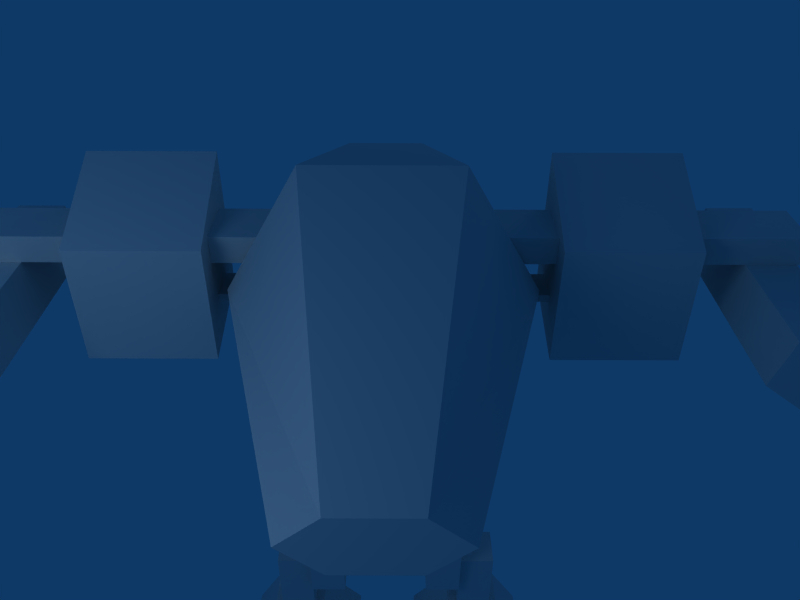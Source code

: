 # Source: torso.blend  (saved by Blender 2.48.1; exported with 4.5.12 LTS)
import bpy
from mathutils import Matrix  # noqa: F401  (used for matrix-valued properties, if any)

bpy.ops.wm.read_factory_settings(use_empty=True)
scene = bpy.context.scene
scene.name = 'Scene'

# ---- collections
col_collection_1 = bpy.data.collections.new('Collection 1'); scene.collection.children.link(col_collection_1)
col_collection_2 = bpy.data.collections.new('Collection 2'); scene.collection.children.link(col_collection_2)
col_collection_3 = bpy.data.collections.new('Collection 3'); scene.collection.children.link(col_collection_3)
col_collection_4 = bpy.data.collections.new('Collection 4'); scene.collection.children.link(col_collection_4)

# ---- materials (node trees are filled in below, after node groups)
mat_torso = bpy.data.materials.new('Torso')
mat_torso.alpha_threshold = 0.0
mat_torso.preview_render_type = 'CUBE'
mat_torso.roughness = 0.5
mat_torso.line_color = (0.0, 0.0, 0.0, 1.0)
mat_leg = bpy.data.materials.new('Leg')
mat_leg.alpha_threshold = 0.0
mat_leg.roughness = 0.5
mat_leg.line_color = (0.0, 0.0, 0.0, 1.0)
mat_arm = bpy.data.materials.new('Arm')
mat_arm.alpha_threshold = 0.0
mat_arm.roughness = 0.5
mat_arm.line_color = (0.0, 0.0, 0.0, 1.0)
mat_hips = bpy.data.materials.new('Hips')
mat_hips.alpha_threshold = 0.0
mat_hips.roughness = 0.5
mat_hips.line_color = (0.0, 0.0, 0.0, 1.0)

# ---- material node trees

# ---- world
world_world = bpy.data.worlds.new('World'); scene.world = world_world
world_world.color = (0.05656, 0.2208, 0.4)
world_world.use_sun_shadow = False
world_world.sun_shadow_jitter_overblur = 0.0
world_world.cycles.sampling_method = 'MANUAL'
world_world.cycles.sample_map_resolution = 256

# ---- cameras
cam_camera_001 = bpy.data.cameras.new('Camera.001')
cam_camera_001.passepartout_alpha = 0.2
cam_camera_001.clip_end = 100.0
cam_camera_001.lens = 35.0
cam_camera_001.show_passepartout = False
cam_camera_001.show_safe_areas = True
cam_camera_001.dof.focus_distance = 0.0
cam_camera_001.dof.aperture_fstop = 128.0

# ---- lights
light_lamp_001 = bpy.data.lights.new('Lamp.001', 'POINT')
light_lamp_001.transmission_factor = 0.0
light_lamp_001.energy = 100.0
light_lamp_001.shadow_buffer_clip_start = 0.5
light_lamp_001.shadow_soft_size = 1.0
light_lamp_001.shadow_maximum_resolution = 0.006
light_lamp_001.use_absolute_resolution = True
light_lamp_001.cycles.use_multiple_importance_sampling = False
light_lamp = bpy.data.lights.new('Lamp', 'POINT')
light_lamp.transmission_factor = 0.0
light_lamp.energy = 100.0
light_lamp.shadow_buffer_clip_start = 0.5
light_lamp.shadow_soft_size = 1.0
light_lamp.shadow_maximum_resolution = 0.006
light_lamp.use_absolute_resolution = True
light_lamp.cycles.use_multiple_importance_sampling = False

# ---- meshes
me_torsomaterial = bpy.data.meshes.new('TorsoMaterial')
me_torsomaterial.from_pydata([(0.2225, 1.0, 0.1874), (0.445, 1.0, 3.253e-05), (0.2225, 1.0, -0.1874), (-0.2225, 1.0, -0.1874), (-0.445, 1.0, -3.246e-05), (-0.2225, 1.0, 0.1874), (0.4999, -1.0, 0.8661), (1.0, -1.0, 7.352e-05), (0.5001, -1.0, -0.866), (-0.4999, -1.0, -0.8661), (-1.0, -1.0, -7.405e-05), (-0.5001, -1.0, 0.866), (-6.972e-09, 1.0, -4.036e-08), (-1.866e-09, -2.276, 8.781e-08), (-0.2694, -2.276, 0.4666), (-0.5388, -2.276, -3.984e-05), (-0.2693, -2.276, -0.4666), (0.2694, -2.276, -0.4666), (0.5388, -2.276, 3.965e-05), (0.2693, -2.276, 0.4666)], [], [(12, 0, 1), (12, 1, 2), (12, 2, 3), (12, 3, 4), (12, 4, 5), (5, 0, 12), (2, 8, 9, 3), (6, 0, 5, 11), (6, 11, 14, 19), (11, 10, 15, 14), (10, 9, 16, 15), (9, 8, 17, 16), (8, 7, 18, 17), (7, 6, 19, 18), (13, 18, 19), (13, 17, 18), (13, 16, 17), (13, 15, 16), (13, 14, 15), (13, 19, 14), (4, 10, 5), (10, 11, 5), (0, 6, 7), (0, 7, 1), (3, 9, 10), (3, 10, 4), (1, 7, 2), (7, 8, 2)])
_uv = me_torsomaterial.uv_layers.new(name='UVTex')
_uv.uv.foreach_set('vector', [0.6113, 0.04685, 0.6669, 0.0, 0.7225, 0.04685, 0.6113, 0.04685, 0.7225, 0.04685, 0.6669, 0.09371, 0.6113, 0.04685, 0.6669, 0.09371, 0.5556, 0.09371, 0.6113, 0.04685, 0.5556, 0.09371, 0.5, 0.04686, 0.6113, 0.04685, 0.5, 0.04686, 0.5556, 1.49e-08, 0.5556, 1.49e-08, 0.6669, 0.0, 0.6113, 0.04685, 0.2886, 0.04465, 0.3367, 0.4109, 0.1633, 0.4109, 0.2114, 0.04465, 0.3367, 0.4109, 0.2886, 0.7771, 0.2114, 0.7771, 0.1633, 0.4109, 0.8367, 0.6739, 0.6633, 0.6739, 0.7033, 0.4421, 0.7967, 0.4421, 0.6633, 0.6739, 0.5, 0.6159, 0.6153, 0.4109, 0.7033, 0.4421, 0.5, 0.2058, 0.6633, 0.1478, 0.7033, 0.3796, 0.6153, 0.4109, 0.6633, 0.1478, 0.8367, 0.1478, 0.7967, 0.3796, 0.7033, 0.3796, 0.8367, 0.1478, 1.0, 0.2058, 0.8847, 0.4109, 0.7967, 0.3796, 1.0, 0.6159, 0.8367, 0.6739, 0.7967, 0.4421, 0.8847, 0.4109, 0.6166, 0.8086, 0.7513, 0.8086, 0.684, 0.9253, 0.6166, 0.8086, 0.684, 0.692, 0.7513, 0.8086, 0.6166, 0.8086, 0.5493, 0.692, 0.684, 0.692, 0.6166, 0.8086, 0.482, 0.8086, 0.5493, 0.692, 0.6166, 0.8086, 0.5493, 0.9253, 0.482, 0.8086, 0.6166, 0.8086, 0.684, 0.9253, 0.5493, 0.9253, 0.1627, 0.03153, 0.0, 0.3525, 0.1233, 2.98e-08, 0.0, 0.4692, 0.1633, 0.4109, 0.2114, 0.7771, 0.2886, 0.7771, 0.3367, 0.4109, 0.5, 0.4692, 0.3767, 0.0, 0.5, 0.3526, 0.3373, 0.03153, 0.2114, 0.04465, 0.1633, 0.4109, 0.0, 0.3525, 0.2114, 0.04465, 0.0, 0.3525, 0.1627, 0.03153, 0.3373, 0.03153, 0.5, 0.3526, 0.2886, 0.04465, 0.5, 0.3526, 0.3367, 0.4109, 0.2886, 0.04465])
me_torsomaterial.materials.append(mat_torso)
me_torsomaterial.use_remesh_preserve_volume = False
me_torsomaterial.use_remesh_preserve_attributes = False
me_torsomaterial.use_mirror_vertex_groups = False
me_torsomaterial.update()
me_cube_001 = bpy.data.meshes.new('Cube.001')
me_cube_001.from_pydata([(0.2277, 0.2097, -1.196), (0.2277, -0.2097, -1.196), (-0.04939, -0.2097, -1.196), (-0.04939, 0.2097, -1.196), (0.2277, 0.3055, 0.2277), (0.2277, -0.3055, 0.2277), (-0.04939, -0.3055, 0.2277), (-0.04939, 0.3055, 0.2277), (-0.05084, 0.1493, -0.8957), (-0.05084, 0.1493, -1.825), (-0.3273, 0.1493, -1.825), (-0.3273, 0.1493, -0.8957), (-0.05084, -0.1528, -0.8957), (-0.05084, -0.1528, -1.825), (-0.3273, -0.1528, -1.825), (-0.3273, -0.1528, -0.8957), (0.0214, 0.2066, -1.561), (0.3052, 0.4903, -2.292), (-0.6853, 0.4903, -2.292), (-0.4016, 0.2066, -1.561), (0.0214, -0.2164, -1.561), (0.3052, -0.5002, -2.292), (-0.6853, -0.5002, -2.292), (-0.4016, -0.2164, -1.561), (-0.508, -0.3229, -2.991), (0.1278, -0.3229, -2.991), (-0.508, 0.313, -3.618), (0.1278, 0.313, -3.618), (-0.07955, -0.08037, -3.836), (0.2021, -0.223, -3.682), (0.00612, -0.5424, -3.338), (-0.3861, -0.5425, -3.338), (-0.5823, -0.2232, -3.682), (-0.3009, -0.08047, -3.836), (-0.07955, 0.1405, -3.631), (0.2021, -0.002101, -3.477), (0.00612, -0.3215, -3.133), (-0.3861, -0.3216, -3.133), (-0.5823, -0.002301, -3.477), (-0.3009, 0.1404, -3.631), (-0.1901, -0.3114, -3.587), (-0.1901, -0.09055, -3.382), (-0.6918, 0.1842, -4.011), (-0.7622, 0.1485, -3.973), (-0.6918, 0.129, -4.063), (-0.7622, 0.09327, -4.024), (0.4038, 0.1774, -3.978), (0.3286, 0.2154, -4.019), (0.4038, 0.1184, -4.032), (0.3286, 0.1565, -4.073), (-0.2314, -0.8247, -2.937), (-0.1482, -0.8247, -2.937), (-0.2314, -0.8716, -2.981), (-0.1482, -0.8716, -2.981), (-0.2916, -0.0825, -3.16), (-0.2886, -0.2313, -3.309), (-0.07784, -0.2283, -3.307), (-0.08091, -0.07954, -3.158), (-0.2927, 0.06672, -3.308), (-0.2897, -0.08206, -3.458), (-0.07896, -0.0791, -3.456), (-0.08203, 0.06969, -3.307)], [], [(0, 1, 2, 3), (4, 7, 6, 5), (0, 4, 5, 1), (1, 5, 6, 2), (2, 6, 7, 3), (4, 0, 3, 7), (10, 11, 8, 9), (12, 15, 14, 13), (8, 12, 13, 9), (9, 13, 14, 10), (10, 14, 15, 11), (11, 15, 12, 8), (18, 19, 16, 17), (20, 23, 22, 21), (16, 20, 21, 17), (18, 22, 23, 19), (19, 23, 20, 16), (22, 18, 26, 24), (17, 21, 25, 27), (21, 22, 24, 25), (18, 17, 27, 26), (27, 25, 24, 26), (40, 28, 29), (41, 35, 34), (40, 29, 30), (41, 36, 35), (40, 30, 31), (41, 37, 36), (40, 31, 32), (41, 38, 37), (40, 32, 33), (41, 39, 38), (40, 33, 28), (41, 34, 39), (29, 35, 36, 30), (31, 37, 38, 32), (33, 39, 34, 28), (39, 33, 44, 42), (32, 38, 43, 45), (38, 39, 42, 43), (33, 32, 45, 44), (45, 43, 42, 44), (28, 34, 47, 49), (35, 29, 48, 46), (34, 35, 46, 47), (29, 28, 49, 48), (49, 47, 46, 48), (37, 31, 52, 50), (30, 36, 51, 53), (36, 37, 50, 51), (31, 30, 53, 52), (53, 51, 50, 52), (56, 57, 54, 55), (58, 61, 60, 59), (54, 58, 59, 55), (55, 59, 60, 56), (56, 60, 61, 57), (57, 61, 58, 54)])
_uv = me_cube_001.uv_layers.new(name='UVTex')
_uv.uv.foreach_set('vector', [0.8338, 0.2815, 0.9167, 0.2815, 0.9167, 0.3363, 0.8338, 0.3363, 0.8149, 0.6725, 0.8149, 0.6177, 0.9357, 0.6177, 0.9357, 0.6725, 0.8338, 0.2815, 0.8149, 0.0, 0.9357, 2.213e-07, 0.9167, 0.2815, 1.0, 0.3311, 1.0, 0.6623, 0.9357, 0.6623, 0.9357, 0.3311, 0.9167, 0.3363, 0.9357, 0.6177, 0.8149, 0.6177, 0.8338, 0.3363, 0.9357, 0.3311, 0.9357, 8.3e-08, 1.0, 0.0, 1.0, 0.3311, 0.1775, 0.6648, 0.1775, 0.8806, 0.1133, 0.8806, 0.1133, 0.6648, 0.3118, 0.8806, 0.2476, 0.8806, 0.2476, 0.6648, 0.3118, 0.6648, 0.1133, 0.8806, 0.04318, 0.8806, 0.04318, 0.6648, 0.1133, 0.6648, 0.7826, 0.7786, 0.7125, 0.7786, 0.7125, 0.7144, 0.7826, 0.7144, 0.1775, 0.6648, 0.2476, 0.6648, 0.2476, 0.8806, 0.1775, 0.8806, 0.7125, 0.7786, 0.6423, 0.7786, 0.6423, 0.7144, 0.7125, 0.7144, 0.3118, 0.3324, 0.1181, 0.3324, 0.08471, 0.2401, 0.2336, 0.1162, 0.0, 0.4743, 0.08471, 0.4247, 0.2336, 0.5486, 0.03523, 0.6648, 0.08471, 0.2401, 1.107e-07, 0.1904, 0.03523, 0.0, 0.2336, 0.1162, 0.3118, 0.3324, 0.2336, 0.5486, 0.08471, 0.4247, 0.1181, 0.3324, 0.5442, 0.8126, 0.5442, 0.7144, 0.6423, 0.7144, 0.6423, 0.8126, 0.3555, 0.505, 0.3118, 0.3386, 0.5442, 0.3077, 0.4688, 0.4434, 0.3118, 0.1665, 0.3555, 0.0, 0.4688, 0.06164, 0.5442, 0.1973, 0.4715, 0.6322, 0.3555, 0.505, 0.4688, 0.4434, 0.5433, 0.525, 0.3118, 0.3386, 0.3118, 0.1665, 0.5442, 0.1973, 0.5442, 0.3077, 0.4818, 0.7532, 0.3118, 0.7532, 0.3118, 0.6322, 0.4818, 0.6322, 0.6773, 0.51, 0.7031, 0.4312, 0.7684, 0.4799, 0.6753, 0.1951, 0.7627, 0.2224, 0.7011, 0.27, 0.6773, 0.51, 0.7684, 0.4799, 0.7228, 0.5888, 0.6753, 0.1951, 0.7174, 0.1191, 0.7627, 0.2224, 0.6773, 0.51, 0.7228, 0.5888, 0.6318, 0.5888, 0.6753, 0.1951, 0.6305, 0.1206, 0.7174, 0.1191, 0.6773, 0.51, 0.6318, 0.5888, 0.5863, 0.4798, 0.6753, 0.1951, 0.5888, 0.2254, 0.6305, 0.1206, 0.6773, 0.51, 0.5863, 0.4798, 0.6517, 0.4312, 0.6753, 0.1951, 0.652, 0.2708, 0.5888, 0.2254, 0.6773, 0.51, 0.6517, 0.4312, 0.7031, 0.4312, 0.6753, 0.1951, 0.7011, 0.27, 0.652, 0.2708, 0.7179, 0.9376, 0.7179, 0.8806, 0.8142, 0.8806, 0.8142, 0.9376, 0.1561, 0.9376, 0.1561, 0.8806, 0.2525, 0.8806, 0.2525, 0.9376, 0.458, 0.9376, 0.458, 0.8806, 0.5, 0.8806, 0.5, 0.9376, 0.458, 0.8806, 0.458, 0.9376, 0.3637, 0.9378, 0.3637, 0.9235, 0.2525, 0.9376, 0.2525, 0.8806, 0.3471, 0.9235, 0.3471, 0.9378, 0.5888, 0.2254, 0.652, 0.2708, 0.56, 0.3499, 0.5442, 0.3386, 0.6517, 0.4312, 0.5863, 0.4798, 0.5447, 0.3716, 0.561, 0.3594, 0.3471, 0.9378, 0.3471, 0.9235, 0.3637, 0.9235, 0.3637, 0.9378, 0.5, 0.9376, 0.5, 0.8806, 0.6, 0.9201, 0.6, 0.9354, 0.7179, 0.8806, 0.7179, 0.9376, 0.6177, 0.9354, 0.6177, 0.9201, 0.7011, 0.27, 0.7627, 0.2224, 0.8149, 0.3372, 0.7984, 0.3499, 0.7684, 0.4799, 0.7031, 0.4312, 0.7979, 0.3534, 0.8153, 0.3664, 0.6, 0.9354, 0.6, 0.9201, 0.6177, 0.9201, 0.6177, 0.9354, 0.1561, 0.8806, 0.1561, 0.9376, 0.0597, 0.9379, 0.0597, 0.9252, 0.8142, 0.9376, 0.8142, 0.8806, 0.9107, 0.9252, 0.9107, 0.9379, 0.7174, 0.1191, 0.6305, 0.1206, 0.6627, 0.000316, 0.6811, 0.0, 0.6318, 0.5888, 0.7228, 0.5888, 0.687, 0.7015, 0.6676, 0.7015, 0.04318, 0.9379, 0.04318, 0.9252, 0.0597, 0.9252, 0.0597, 0.9379, 0.5063, 0.6322, 0.5442, 0.6322, 0.5442, 0.6701, 0.5063, 0.6701, 0.5442, 0.7079, 0.5442, 0.7458, 0.5063, 0.7458, 0.5063, 0.7079, 0.5442, 0.6701, 0.5442, 0.7079, 0.5063, 0.7079, 0.5063, 0.6701, 3.459e-08, 0.75, 6.917e-09, 0.7074, 0.04262, 0.7074, 0.04262, 0.75, 0.5063, 0.7837, 0.5063, 0.7458, 0.5442, 0.7458, 0.5442, 0.7837, 0.04262, 0.7074, 2.767e-08, 0.7074, 0.0, 0.6648, 0.04262, 0.6648])
me_cube_001.materials.append(mat_leg)
me_cube_001.use_remesh_preserve_volume = False
me_cube_001.use_remesh_preserve_attributes = False
me_cube_001.use_mirror_vertex_groups = False
me_cube_001.update()
me_cube_003 = bpy.data.meshes.new('Cube.003')
me_cube_003.from_pydata([(0.2277, 0.2097, -1.196), (0.2277, -0.2097, -1.196), (-0.04939, -0.2097, -1.196), (-0.04939, 0.2097, -1.196), (0.2277, 0.3055, 0.2277), (0.2277, -0.3055, 0.2277), (-0.04939, -0.3055, 0.2277), (-0.04939, 0.3055, 0.2277), (-0.05084, 0.1493, -0.8957), (-0.05084, 0.1493, -1.825), (-0.3273, 0.1493, -1.825), (-0.3273, 0.1493, -0.8957), (-0.05084, -0.1528, -0.8957), (-0.05084, -0.1528, -1.825), (-0.3273, -0.1528, -1.825), (-0.3273, -0.1528, -0.8957), (0.0214, 0.2066, -1.561), (0.3052, 0.4903, -2.292), (-0.6853, 0.4903, -2.292), (-0.4016, 0.2066, -1.561), (0.0214, -0.2164, -1.561), (0.3052, -0.5002, -2.292), (-0.6853, -0.5002, -2.292), (-0.4016, -0.2164, -1.561), (-0.508, -0.3229, -2.991), (0.1278, -0.3229, -2.991), (-0.508, 0.313, -3.618), (0.1278, 0.313, -3.618), (-0.07955, -0.08037, -3.836), (0.2021, -0.223, -3.682), (0.00612, -0.5424, -3.338), (-0.3861, -0.5425, -3.338), (-0.5823, -0.2232, -3.682), (-0.3009, -0.08047, -3.836), (-0.07955, 0.1405, -3.631), (0.2021, -0.002101, -3.477), (0.00612, -0.3215, -3.133), (-0.3861, -0.3216, -3.133), (-0.5823, -0.002301, -3.477), (-0.3009, 0.1404, -3.631), (-0.1901, -0.3114, -3.587), (-0.1901, -0.09055, -3.382), (-0.6918, 0.1842, -4.011), (-0.7622, 0.1485, -3.973), (-0.6918, 0.129, -4.063), (-0.7622, 0.09327, -4.024), (0.4038, 0.1774, -3.978), (0.3286, 0.2154, -4.019), (0.4038, 0.1184, -4.032), (0.3286, 0.1565, -4.073), (-0.2314, -0.8247, -2.937), (-0.1482, -0.8247, -2.937), (-0.2314, -0.8716, -2.981), (-0.1482, -0.8716, -2.981), (-0.2916, -0.0825, -3.16), (-0.2886, -0.2313, -3.309), (-0.07784, -0.2283, -3.307), (-0.08091, -0.07954, -3.158), (-0.2927, 0.06672, -3.308), (-0.2897, -0.08206, -3.458), (-0.07896, -0.0791, -3.456), (-0.08203, 0.06969, -3.307)], [], [(0, 1, 2, 3), (4, 7, 6, 5), (0, 4, 5, 1), (1, 5, 6, 2), (2, 6, 7, 3), (4, 0, 3, 7), (10, 11, 8, 9), (12, 15, 14, 13), (8, 12, 13, 9), (9, 13, 14, 10), (10, 14, 15, 11), (11, 15, 12, 8), (18, 19, 16, 17), (20, 23, 22, 21), (16, 20, 21, 17), (18, 22, 23, 19), (19, 23, 20, 16), (22, 18, 26, 24), (17, 21, 25, 27), (21, 22, 24, 25), (18, 17, 27, 26), (27, 25, 24, 26), (40, 28, 29), (41, 35, 34), (40, 29, 30), (41, 36, 35), (40, 30, 31), (41, 37, 36), (40, 31, 32), (41, 38, 37), (40, 32, 33), (41, 39, 38), (40, 33, 28), (41, 34, 39), (29, 35, 36, 30), (31, 37, 38, 32), (33, 39, 34, 28), (39, 33, 44, 42), (32, 38, 43, 45), (38, 39, 42, 43), (33, 32, 45, 44), (45, 43, 42, 44), (28, 34, 47, 49), (35, 29, 48, 46), (34, 35, 46, 47), (29, 28, 49, 48), (49, 47, 46, 48), (37, 31, 52, 50), (30, 36, 51, 53), (36, 37, 50, 51), (31, 30, 53, 52), (53, 51, 50, 52), (56, 57, 54, 55), (58, 61, 60, 59), (54, 58, 59, 55), (55, 59, 60, 56), (56, 60, 61, 57), (57, 61, 58, 54)])
_uv = me_cube_003.uv_layers.new(name='UVTex')
_uv.uv.foreach_set('vector', [0.8338, 0.2815, 0.9167, 0.2815, 0.9167, 0.3363, 0.8338, 0.3363, 0.8149, 0.6725, 0.8149, 0.6177, 0.9357, 0.6177, 0.9357, 0.6725, 0.8338, 0.2815, 0.8149, 0.0, 0.9357, 2.213e-07, 0.9167, 0.2815, 1.0, 0.3311, 1.0, 0.6623, 0.9357, 0.6623, 0.9357, 0.3311, 0.9167, 0.3363, 0.9357, 0.6177, 0.8149, 0.6177, 0.8338, 0.3363, 0.9357, 0.3311, 0.9357, 8.3e-08, 1.0, 0.0, 1.0, 0.3311, 0.1775, 0.6648, 0.1775, 0.8806, 0.1133, 0.8806, 0.1133, 0.6648, 0.3118, 0.8806, 0.2476, 0.8806, 0.2476, 0.6648, 0.3118, 0.6648, 0.1133, 0.8806, 0.04318, 0.8806, 0.04318, 0.6648, 0.1133, 0.6648, 0.7826, 0.7786, 0.7125, 0.7786, 0.7125, 0.7144, 0.7826, 0.7144, 0.1775, 0.6648, 0.2476, 0.6648, 0.2476, 0.8806, 0.1775, 0.8806, 0.7125, 0.7786, 0.6423, 0.7786, 0.6423, 0.7144, 0.7125, 0.7144, 0.3118, 0.3324, 0.1181, 0.3324, 0.08471, 0.2401, 0.2336, 0.1162, 0.0, 0.4743, 0.08471, 0.4247, 0.2336, 0.5486, 0.03523, 0.6648, 0.08471, 0.2401, 1.107e-07, 0.1904, 0.03523, 0.0, 0.2336, 0.1162, 0.3118, 0.3324, 0.2336, 0.5486, 0.08471, 0.4247, 0.1181, 0.3324, 0.5442, 0.8126, 0.5442, 0.7144, 0.6423, 0.7144, 0.6423, 0.8126, 0.3555, 0.505, 0.3118, 0.3386, 0.5442, 0.3077, 0.4688, 0.4434, 0.3118, 0.1665, 0.3555, 0.0, 0.4688, 0.06164, 0.5442, 0.1973, 0.4715, 0.6322, 0.3555, 0.505, 0.4688, 0.4434, 0.5433, 0.525, 0.3118, 0.3386, 0.3118, 0.1665, 0.5442, 0.1973, 0.5442, 0.3077, 0.4818, 0.7532, 0.3118, 0.7532, 0.3118, 0.6322, 0.4818, 0.6322, 0.6773, 0.51, 0.7031, 0.4312, 0.7684, 0.4799, 0.6753, 0.1951, 0.7627, 0.2224, 0.7011, 0.27, 0.6773, 0.51, 0.7684, 0.4799, 0.7228, 0.5888, 0.6753, 0.1951, 0.7174, 0.1191, 0.7627, 0.2224, 0.6773, 0.51, 0.7228, 0.5888, 0.6318, 0.5888, 0.6753, 0.1951, 0.6305, 0.1206, 0.7174, 0.1191, 0.6773, 0.51, 0.6318, 0.5888, 0.5863, 0.4798, 0.6753, 0.1951, 0.5888, 0.2254, 0.6305, 0.1206, 0.6773, 0.51, 0.5863, 0.4798, 0.6517, 0.4312, 0.6753, 0.1951, 0.652, 0.2708, 0.5888, 0.2254, 0.6773, 0.51, 0.6517, 0.4312, 0.7031, 0.4312, 0.6753, 0.1951, 0.7011, 0.27, 0.652, 0.2708, 0.7179, 0.9376, 0.7179, 0.8806, 0.8142, 0.8806, 0.8142, 0.9376, 0.1561, 0.9376, 0.1561, 0.8806, 0.2525, 0.8806, 0.2525, 0.9376, 0.458, 0.9376, 0.458, 0.8806, 0.5, 0.8806, 0.5, 0.9376, 0.458, 0.8806, 0.458, 0.9376, 0.3637, 0.9378, 0.3637, 0.9235, 0.2525, 0.9376, 0.2525, 0.8806, 0.3471, 0.9235, 0.3471, 0.9378, 0.5888, 0.2254, 0.652, 0.2708, 0.56, 0.3499, 0.5442, 0.3386, 0.6517, 0.4312, 0.5863, 0.4798, 0.5447, 0.3716, 0.561, 0.3594, 0.3471, 0.9378, 0.3471, 0.9235, 0.3637, 0.9235, 0.3637, 0.9378, 0.5, 0.9376, 0.5, 0.8806, 0.6, 0.9201, 0.6, 0.9354, 0.7179, 0.8806, 0.7179, 0.9376, 0.6177, 0.9354, 0.6177, 0.9201, 0.7011, 0.27, 0.7627, 0.2224, 0.8149, 0.3372, 0.7984, 0.3499, 0.7684, 0.4799, 0.7031, 0.4312, 0.7979, 0.3534, 0.8153, 0.3664, 0.6, 0.9354, 0.6, 0.9201, 0.6177, 0.9201, 0.6177, 0.9354, 0.1561, 0.8806, 0.1561, 0.9376, 0.0597, 0.9379, 0.0597, 0.9252, 0.8142, 0.9376, 0.8142, 0.8806, 0.9107, 0.9252, 0.9107, 0.9379, 0.7174, 0.1191, 0.6305, 0.1206, 0.6627, 0.000316, 0.6811, 0.0, 0.6318, 0.5888, 0.7228, 0.5888, 0.687, 0.7015, 0.6676, 0.7015, 0.04318, 0.9379, 0.04318, 0.9252, 0.0597, 0.9252, 0.0597, 0.9379, 0.5063, 0.6322, 0.5442, 0.6322, 0.5442, 0.6701, 0.5063, 0.6701, 0.5442, 0.7079, 0.5442, 0.7458, 0.5063, 0.7458, 0.5063, 0.7079, 0.5442, 0.6701, 0.5442, 0.7079, 0.5063, 0.7079, 0.5063, 0.6701, 3.459e-08, 0.75, 6.917e-09, 0.7074, 0.04262, 0.7074, 0.04262, 0.75, 0.5063, 0.7837, 0.5063, 0.7458, 0.5442, 0.7458, 0.5442, 0.7837, 0.04262, 0.7074, 2.767e-08, 0.7074, 0.0, 0.6648, 0.04262, 0.6648])
me_cube_003.materials.append(mat_leg)
me_cube_003.use_remesh_preserve_volume = False
me_cube_003.use_remesh_preserve_attributes = False
me_cube_003.use_mirror_vertex_groups = False
me_cube_003.update()
me_cube_006 = bpy.data.meshes.new('Cube.006')
me_cube_006.from_pydata([(0.4278, 0.3572, -0.4677), (0.4278, -0.3572, -0.2997), (-0.4278, -0.3572, -0.2997), (-0.4278, 0.3572, -0.4677), (0.4278, 0.3572, 0.3572), (0.4278, -0.3572, 0.6935), (-0.4278, -0.3572, 0.6935), (-0.4278, 0.3572, 0.3572), (0.9159, 0.1752, 0.164), (0.9159, -0.2082, 0.164), (-1.143, -0.2082, 0.164), (-1.143, 0.1752, 0.164), (0.9159, 0.1752, 0.352), (0.9159, -0.2082, 0.352), (-1.143, -0.2082, 0.352), (-1.143, 0.1752, 0.352), (0.7778, 0.1147, -0.1658), (0.7778, -0.1476, -0.1658), (0.4214, -0.1476, -0.1658), (0.4214, 0.1147, -0.1658), (0.7778, 0.1147, -0.1148), (0.7778, -0.1476, -0.1148), (0.4214, -0.1476, -0.1148), (0.4214, 0.1147, -0.1148), (-0.7799, 0.9875, 0.1637), (-0.6778, 0.9875, -0.1501), (-0.9447, 0.9875, -0.3442), (-1.212, 0.9875, -0.1504), (-1.11, 0.9875, 0.1635), (-0.7799, -0.6067, 0.1637), (-0.6778, -0.6067, -0.1501), (-0.9447, -0.6067, -0.3442), (-1.212, -0.6067, -0.1504), (-1.11, -0.6067, 0.1635), (-0.9448, 0.9875, -0.06351), (-0.9448, -0.6067, -0.06351), (0.4278, -0.3572, -0.2997), (-0.4278, -0.3572, -0.2997)], [], [(0, 1, 2, 3), (4, 7, 6, 5), (0, 4, 5, 1), (1, 5, 6, 2), (2, 6, 7, 3), (4, 0, 3, 7), (10, 11, 8, 9), (12, 15, 14, 13), (8, 12, 13, 9), (9, 13, 14, 10), (10, 14, 15, 11), (11, 15, 12, 8), (18, 19, 16, 17), (20, 23, 22, 21), (16, 20, 21, 17), (17, 21, 22, 18), (18, 22, 23, 19), (19, 23, 20, 16), (34, 24, 25), (35, 30, 29), (34, 25, 26), (35, 31, 30), (34, 26, 27), (35, 32, 31), (34, 27, 28), (35, 33, 32), (34, 28, 24), (35, 29, 33), (24, 29, 30, 25), (25, 30, 31, 26), (26, 31, 32, 27), (27, 32, 33, 28), (28, 33, 29, 24), (1, 2, 37, 36)])
_uv = me_cube_006.uv_layers.new(name='UVTex')
_uv.uv.foreach_set('vector', [0.5853, 0.1753, 0.5853, 0.0, 0.7896, 1.011e-07, 0.7896, 0.1753, 0.5853, 0.3723, 0.7896, 0.3723, 0.7896, 0.5608, 0.5853, 0.5608, 0.9916, 0.0, 0.9916, 0.2333, 0.7896, 0.3284, 0.7896, 0.04752, 0.5853, 0.798, 0.5853, 0.5608, 0.7896, 0.5608, 0.7896, 0.798, 0.8661, 1.0, 0.5853, 1.0, 0.6804, 0.798, 0.9136, 0.798, 0.5853, 0.3723, 0.5853, 0.1753, 0.7896, 0.1753, 0.7896, 0.3723, 0.00258, 0.3693, 0.00258, 0.2609, 0.5848, 0.2609, 0.5848, 0.3693, 0.5822, 0.1846, 1.685e-07, 0.1846, 0.0, 0.07619, 0.5822, 0.07619, 0.5592, 0.5345, 0.5592, 0.5877, 0.4508, 0.5877, 0.4508, 0.5345, 0.5853, 0.0, 0.5822, 0.07619, 0.0, 0.07619, 0.00303, 1.601e-07, 0.4508, 0.6409, 0.4508, 0.5877, 0.5592, 0.5877, 0.5592, 0.6409, 0.00258, 0.2609, 1.685e-07, 0.1846, 0.5822, 0.1846, 0.5848, 0.2609, 0.4508, 0.5345, 0.4508, 0.4654, 0.5448, 0.4654, 0.5448, 0.5345, 0.5448, 0.4519, 0.4508, 0.4519, 0.4508, 0.3828, 0.5448, 0.3828, 0.5592, 0.6409, 0.5592, 0.6553, 0.4851, 0.6553, 0.4851, 0.6409, 0.5448, 0.3693, 0.5448, 0.3828, 0.4508, 0.3828, 0.4508, 0.3693, 0.4851, 0.6697, 0.4851, 0.6553, 0.5592, 0.6553, 0.5592, 0.6697, 0.4508, 0.4654, 0.4508, 0.4519, 0.5448, 0.4519, 0.5448, 0.4654, 0.8673, 0.5539, 0.8203, 0.6179, 0.7919, 0.529, 0.8651, 0.4077, 0.9406, 0.3832, 0.9117, 0.472, 0.8673, 0.5539, 0.7919, 0.529, 0.8676, 0.4745, 0.8651, 0.4077, 0.8651, 0.3284, 0.9406, 0.3832, 0.8673, 0.5539, 0.8676, 0.4745, 0.9429, 0.5297, 0.8651, 0.4077, 0.7896, 0.3832, 0.8651, 0.3284, 0.8673, 0.5539, 0.9429, 0.5297, 0.9137, 0.6183, 0.8651, 0.4077, 0.8184, 0.472, 0.7896, 0.3832, 0.8673, 0.5539, 0.9137, 0.6183, 0.8203, 0.6179, 0.8651, 0.4077, 0.9117, 0.472, 0.8184, 0.472, 0.4508, 0.556, 1.18e-07, 0.556, 6.742e-08, 0.4627, 0.4508, 0.4627, 0.4508, 0.4627, 6.742e-08, 0.4627, 0.0, 0.3693, 0.4508, 0.3693, 0.4508, 0.8359, 3.877e-07, 0.8359, 2.865e-07, 0.7426, 0.4508, 0.7426, 0.4508, 0.7426, 2.865e-07, 0.7426, 1.854e-07, 0.6493, 0.4508, 0.6493, 0.4508, 0.6493, 1.854e-07, 0.6493, 1.18e-07, 0.556, 0.4508, 0.556, 0.5448, 0.5345, 0.5448, 0.5345, 0.5448, 0.5345, 0.5448, 0.5345])
me_cube_006.materials.append(mat_arm)
me_cube_006.use_remesh_preserve_volume = False
me_cube_006.use_remesh_preserve_attributes = False
me_cube_006.use_mirror_vertex_groups = False
me_cube_006.update()
me_cube = bpy.data.meshes.new('Cube')
me_cube.from_pydata([(0.4278, 0.3572, -0.4677), (0.4278, -0.3572, -0.2997), (-0.4278, -0.3572, -0.2997), (-0.4278, 0.3572, -0.4677), (0.4278, 0.3572, 0.3572), (0.4278, -0.3572, 0.6935), (-0.4278, -0.3572, 0.6935), (-0.4278, 0.3572, 0.3572), (0.9159, 0.1752, 0.164), (0.9159, -0.2082, 0.164), (-1.143, -0.2082, 0.164), (-1.143, 0.1752, 0.164), (0.9159, 0.1752, 0.352), (0.9159, -0.2082, 0.352), (-1.143, -0.2082, 0.352), (-1.143, 0.1752, 0.352), (0.7778, 0.1147, -0.1658), (0.7778, -0.1476, -0.1658), (0.4214, -0.1476, -0.1658), (0.4214, 0.1147, -0.1658), (0.7778, 0.1147, -0.1148), (0.7778, -0.1476, -0.1148), (0.4214, -0.1476, -0.1148), (0.4214, 0.1147, -0.1148), (-0.7799, 0.9875, 0.1637), (-0.6778, 0.9875, -0.1501), (-0.9447, 0.9875, -0.3442), (-1.212, 0.9875, -0.1504), (-1.11, 0.9875, 0.1635), (-0.7799, -0.6067, 0.1637), (-0.6778, -0.6067, -0.1501), (-0.9447, -0.6067, -0.3442), (-1.212, -0.6067, -0.1504), (-1.11, -0.6067, 0.1635), (-0.9448, 0.9875, -0.06351), (-0.9448, -0.6067, -0.06351), (0.4278, -0.3572, -0.2997), (-0.4278, -0.3572, -0.2997)], [], [(0, 1, 2, 3), (4, 7, 6, 5), (0, 4, 5, 1), (1, 5, 6, 2), (2, 6, 7, 3), (4, 0, 3, 7), (10, 11, 8, 9), (12, 15, 14, 13), (8, 12, 13, 9), (9, 13, 14, 10), (10, 14, 15, 11), (11, 15, 12, 8), (18, 19, 16, 17), (20, 23, 22, 21), (16, 20, 21, 17), (17, 21, 22, 18), (18, 22, 23, 19), (19, 23, 20, 16), (34, 24, 25), (35, 30, 29), (34, 25, 26), (35, 31, 30), (34, 26, 27), (35, 32, 31), (34, 27, 28), (35, 33, 32), (34, 28, 24), (35, 29, 33), (24, 29, 30, 25), (25, 30, 31, 26), (26, 31, 32, 27), (27, 32, 33, 28), (28, 33, 29, 24), (1, 2, 37, 36)])
_uv = me_cube.uv_layers.new(name='UVTex')
_uv.uv.foreach_set('vector', [0.5853, 0.1753, 0.5853, 0.0, 0.7896, 1.011e-07, 0.7896, 0.1753, 0.5853, 0.3723, 0.7896, 0.3723, 0.7896, 0.5608, 0.5853, 0.5608, 0.9916, 0.0, 0.9916, 0.2333, 0.7896, 0.3284, 0.7896, 0.04752, 0.5853, 0.798, 0.5853, 0.5608, 0.7896, 0.5608, 0.7896, 0.798, 0.8661, 1.0, 0.5853, 1.0, 0.6804, 0.798, 0.9136, 0.798, 0.5853, 0.3723, 0.5853, 0.1753, 0.7896, 0.1753, 0.7896, 0.3723, 0.00258, 0.3693, 0.00258, 0.2609, 0.5848, 0.2609, 0.5848, 0.3693, 0.5822, 0.1846, 1.685e-07, 0.1846, 0.0, 0.07619, 0.5822, 0.07619, 0.5592, 0.5345, 0.5592, 0.5877, 0.4508, 0.5877, 0.4508, 0.5345, 0.5853, 0.0, 0.5822, 0.07619, 0.0, 0.07619, 0.00303, 1.601e-07, 0.4508, 0.6409, 0.4508, 0.5877, 0.5592, 0.5877, 0.5592, 0.6409, 0.00258, 0.2609, 1.685e-07, 0.1846, 0.5822, 0.1846, 0.5848, 0.2609, 0.4508, 0.5345, 0.4508, 0.4654, 0.5448, 0.4654, 0.5448, 0.5345, 0.5448, 0.4519, 0.4508, 0.4519, 0.4508, 0.3828, 0.5448, 0.3828, 0.5592, 0.6409, 0.5592, 0.6553, 0.4851, 0.6553, 0.4851, 0.6409, 0.5448, 0.3693, 0.5448, 0.3828, 0.4508, 0.3828, 0.4508, 0.3693, 0.4851, 0.6697, 0.4851, 0.6553, 0.5592, 0.6553, 0.5592, 0.6697, 0.4508, 0.4654, 0.4508, 0.4519, 0.5448, 0.4519, 0.5448, 0.4654, 0.8673, 0.5539, 0.8203, 0.6179, 0.7919, 0.529, 0.8651, 0.4077, 0.9406, 0.3832, 0.9117, 0.472, 0.8673, 0.5539, 0.7919, 0.529, 0.8676, 0.4745, 0.8651, 0.4077, 0.8651, 0.3284, 0.9406, 0.3832, 0.8673, 0.5539, 0.8676, 0.4745, 0.9429, 0.5297, 0.8651, 0.4077, 0.7896, 0.3832, 0.8651, 0.3284, 0.8673, 0.5539, 0.9429, 0.5297, 0.9137, 0.6183, 0.8651, 0.4077, 0.8184, 0.472, 0.7896, 0.3832, 0.8673, 0.5539, 0.9137, 0.6183, 0.8203, 0.6179, 0.8651, 0.4077, 0.9117, 0.472, 0.8184, 0.472, 0.4508, 0.556, 1.18e-07, 0.556, 6.742e-08, 0.4627, 0.4508, 0.4627, 0.4508, 0.4627, 6.742e-08, 0.4627, 0.0, 0.3693, 0.4508, 0.3693, 0.4508, 0.8359, 3.877e-07, 0.8359, 2.865e-07, 0.7426, 0.4508, 0.7426, 0.4508, 0.7426, 2.865e-07, 0.7426, 1.854e-07, 0.6493, 0.4508, 0.6493, 0.4508, 0.6493, 1.854e-07, 0.6493, 1.18e-07, 0.556, 0.4508, 0.556, 0.5448, 0.5345, 0.5448, 0.5345, 0.5448, 0.5345, 0.5448, 0.5345])
me_cube.materials.append(mat_arm)
me_cube.use_remesh_preserve_volume = False
me_cube.use_remesh_preserve_attributes = False
me_cube.use_mirror_vertex_groups = False
me_cube.update()
me_cube_007 = bpy.data.meshes.new('Cube.007')
me_cube_007.from_pydata([(1.87, 0.387, -1.975), (1.192, 0.387, -1.975), (1.87, -0.1653, -1.975), (1.192, -0.1653, -1.975), (1.87, 0.387, -1.51), (1.87, -0.1653, -1.51), (1.192, -0.1653, -1.51), (1.192, 0.387, -1.51)], [], [(0, 2, 3, 1), (7, 1, 3, 6), (0, 4, 5, 2), (4, 0, 1, 7), (6, 3, 2, 5), (7, 6, 5, 4)])
_uv = me_cube_007.uv_layers.new(name='UVTex')
_uv.uv.foreach_set('vector', [0.5, 0.667, 0.7715, 0.667, 0.7715, 1.0, 0.5, 1.0, 1.385e-05, 0.667, 1.394e-05, 0.4384, 0.2715, 0.4384, 0.2715, 0.667, 0.2715, 0.667, 0.2715, 0.4384, 0.5429, 0.4384, 0.5429, 0.667, 0.2715, 0.667, 0.5, 0.667, 0.5, 1.0, 0.2715, 1.0, 1.0, 1.0, 0.7715, 1.0, 0.7715, 0.667, 1.0, 0.667, 0.2715, 1.0, 1.382e-05, 1.0, 1.408e-05, 0.667, 0.2715, 0.667])
me_cube_007.materials.append(mat_hips)
me_cube_007.use_remesh_preserve_volume = False
me_cube_007.use_remesh_preserve_attributes = False
me_cube_007.use_mirror_vertex_groups = False
me_cube_007.update()
me_cube_005 = bpy.data.meshes.new('Cube.005')
me_cube_005.from_pydata([], [], [])
me_cube_005.use_remesh_preserve_volume = False
me_cube_005.use_remesh_preserve_attributes = False
me_cube_005.use_mirror_vertex_groups = False
me_cube_005.update()
me_cube_004 = bpy.data.meshes.new('Cube.004')
me_cube_004.from_pydata([], [], [])
me_cube_004.use_remesh_preserve_volume = False
me_cube_004.use_remesh_preserve_attributes = False
me_cube_004.use_mirror_vertex_groups = False
me_cube_004.update()
me_cube_002 = bpy.data.meshes.new('Cube.002')
me_cube_002.from_pydata([(1.192, 0.387, -1.51), (1.192, -0.1653, -1.51), (1.192, 0.4515, -1.426), (1.192, -0.083, -1.426), (1.192, -0.3345, -1.075), (1.192, -0.08302, -0.7238), (1.87, 0.4515, -1.426), (1.87, -0.083, -1.426), (1.87, -0.3345, -1.075), (1.87, -0.08302, -0.7238), (1.87, -0.1654, -0.6882), (1.87, -0.4415, -1.099), (1.87, -0.1653, -1.51), (1.87, 0.387, -1.51), (1.192, -0.1654, -0.6882), (1.192, -0.4415, -1.099), (1.87, 0.387, -1.51), (1.87, -0.1653, -1.51), (1.192, -0.1653, -1.51), (1.192, 0.387, -1.51)], [], [(2, 0, 1, 3), (9, 8, 4, 5), (7, 3, 4, 8), (7, 6, 2, 3), (1, 15, 4, 3), (14, 5, 4, 15), (13, 6, 7, 12), (0, 2, 6, 13), (11, 12, 7, 8), (10, 9, 5, 14), (11, 8, 9, 10), (15, 11, 10, 14), (15, 1, 12, 11), (0, 13, 12, 1), (19, 16, 17, 18)])
_uv = me_cube_002.uv_layers.new(name='UVTex')
_uv.uv.foreach_set('vector', [0.01623, 0.4328, 0.00327, 0.3946, 0.1203, 0.22, 0.1294, 0.2639, 1.0, 0.216, 0.8623, 0.216, 0.8623, 1.361e-07, 1.0, 1.814e-07, 0.7246, 0.216, 0.7246, 9.071e-08, 0.8623, 1.361e-07, 0.8623, 0.216, 0.7246, 0.216, 0.5542, 0.216, 0.5542, 4.535e-08, 0.7246, 9.071e-08, 0.1203, 0.22, 0.3087, 0.2198, 0.2937, 0.2588, 0.1294, 0.2639, 0.3801, 0.3942, 0.3514, 0.4127, 0.2937, 0.2588, 0.3087, 0.2198, 0.761, 0.394, 0.748, 0.4322, 0.6347, 0.2633, 0.6438, 0.2195, 0.5204, 0.0, 0.5542, 4.535e-08, 0.5542, 0.216, 0.5204, 0.216, 0.4554, 0.2194, 0.6438, 0.2195, 0.6347, 0.2633, 0.4704, 0.2583, 0.02859, 0.216, 7.257e-07, 0.216, 0.0, 9.525e-07, 0.02859, 7.71e-07, 0.4554, 0.2194, 0.4704, 0.2583, 0.4128, 0.4123, 0.3841, 0.3938, 0.1865, 3.175e-07, 0.1865, 0.216, 0.02859, 0.216, 0.02859, 7.71e-07, 0.1865, 3.175e-07, 0.3443, 0.0, 0.3443, 0.216, 0.1865, 0.216, 0.5204, 0.0, 0.5204, 0.216, 0.3443, 0.216, 0.3443, 0.0, 0.5204, 0.0, 0.5204, 0.216, 0.3443, 0.216, 0.3443, 0.0])
me_cube_002.materials.append(mat_hips)
me_cube_002.use_remesh_preserve_volume = False
me_cube_002.use_remesh_preserve_attributes = False
me_cube_002.use_mirror_vertex_groups = False
me_cube_002.update()
arm_leg_r = bpy.data.armatures.new('Leg.r')  # bones are not reproduced
arm_leg = bpy.data.armatures.new('Leg')  # bones are not reproduced

# ---- objects
ob_lamp_001 = bpy.data.objects.new('Lamp.001', light_lamp_001)
ob_lamp = bpy.data.objects.new('Lamp', light_lamp)
ob_camera = bpy.data.objects.new('Camera', cam_camera_001)
ob_torsocollide_001 = bpy.data.objects.new('TorsoCollide.001', me_torsomaterial)
ob_leg_r = bpy.data.objects.new('Leg.r', arm_leg_r)
ob_leg = bpy.data.objects.new('Leg', arm_leg)
ob_rlegcollide = bpy.data.objects.new('RLegCollide', me_cube_001)
ob_llegcollide = bpy.data.objects.new('LLegCollide', me_cube_003)
ob_rarmcollide = bpy.data.objects.new('RArmCollide', me_cube_006)
ob_larmcollide = bpy.data.objects.new('LArmCollide', me_cube)
ob_hipcollide = bpy.data.objects.new('HipCollide', me_cube_007)
ob_hipcollide_002 = bpy.data.objects.new('HipCollide.002', me_cube_005)
ob_hipcollide_001 = bpy.data.objects.new('HipCollide.001', me_cube_004)
ob_turretcollide = bpy.data.objects.new('TurretCollide', me_cube_002)

# ---- transforms, parenting, visibility, modifiers, constraints
ob_lamp_001.location = (-4.494, -5.701, 3.973)
ob_lamp_001.lock_rotations_4d = False
ob_lamp_001.empty_display_type = 'ARROWS'
ob_lamp_001.lineart.crease_threshold = 0.0
ob_lamp.location = (2.962, 3.389, 3.711)
ob_lamp.lock_rotations_4d = False
ob_lamp.empty_display_type = 'ARROWS'
ob_lamp.lineart.crease_threshold = 0.0
ob_camera.location = (-0.09568, 4.288, 4.532)
ob_camera.rotation_euler = (0.9749, -0.004118, 3.142)
ob_camera.lock_rotations_4d = False
ob_camera.empty_display_type = 'ARROWS'
ob_camera.lineart.crease_threshold = 0.0
ob_torsocollide_001.location = (0.0008106, 1.13, 1.787)
ob_torsocollide_001.lock_rotations_4d = False
ob_torsocollide_001.empty_display_type = 'ARROWS'
ob_torsocollide_001.lineart.crease_threshold = 0.0
ob_leg_r.location = (0.4942, 0.0002714, 0.02655)
ob_leg_r.rotation_euler = (0.0, -3.142, -3.142)
ob_leg_r.scale = (1.0, -1.0, 1.0)
ob_leg_r.lock_rotations_4d = False
ob_leg_r.empty_display_type = 'ARROWS'
ob_leg_r.lineart.crease_threshold = 0.0
ob_leg.location = (-0.4871, 0.0002714, 0.02655)
ob_leg.rotation_euler = (0.0, -3.142, 0.0)
ob_leg.lock_rotations_4d = False
ob_leg.empty_display_type = 'ARROWS'
ob_leg.lineart.crease_threshold = 0.0
ob_rlegcollide.location = (0.5731, 0.001079, -0.002378)
ob_rlegcollide.scale = (-1.0, 1.0, 1.0)
ob_rlegcollide.lock_rotations_4d = False
ob_rlegcollide.empty_display_type = 'ARROWS'
ob_rlegcollide.lineart.crease_threshold = 0.0
_vg = ob_rlegcollide.vertex_groups.new(name='LowerLeg.r')
_vg.add([8, 9, 10, 11, 12, 13, 14, 15, 16, 17, 18, 19, 20, 21, 22, 23, 24, 25, 26, 27, 28, 29, 30, 31, 32, 33, 34, 35, 36, 37, 38, 39, 40, 41, 42, 43, 44, 45, 46, 47, 48, 49, 50, 51, 52, 53, 54, 55, 56, 57, 58, 59, 60, 61], 1.0, 'REPLACE')
_vg = ob_rlegcollide.vertex_groups.new(name='UpperLeg.r')
_vg.add([0, 1, 2, 3, 4, 5, 6, 7], 1.0, 'REPLACE')
_m = ob_rlegcollide.modifiers.new('Armature', 'ARMATURE')
_m.object = ob_leg_r
ob_llegcollide.location = (-0.5648, 0.001079, -0.001222)
ob_llegcollide.lock_rotations_4d = False
ob_llegcollide.empty_display_type = 'ARROWS'
ob_llegcollide.lineart.crease_threshold = 0.0
_vg = ob_llegcollide.vertex_groups.new(name='LowerLeg.l')
_vg.add([8, 9, 10, 11, 12, 13, 14, 15, 16, 17, 18, 19, 20, 21, 22, 23, 24, 25, 26, 27, 28, 29, 30, 31, 32, 33, 34, 35, 36, 37, 38, 39, 40, 41, 42, 43, 44, 45, 46, 47, 48, 49, 50, 51, 52, 53, 54, 55, 56, 57, 58, 59, 60, 61], 1.0, 'REPLACE')
_vg = ob_llegcollide.vertex_groups.new(name='UpperLeg.l')
_vg.add([0, 1, 2, 3, 4, 5, 6, 7], 1.0, 'REPLACE')
_m = ob_llegcollide.modifiers.new('Armature', 'ARMATURE')
_m.object = ob_leg
ob_rarmcollide.location = (1.525, -0.1144, 1.781)
ob_rarmcollide.scale = (-1.0, 1.0, 1.0)
ob_rarmcollide.lock_rotations_4d = False
ob_rarmcollide.empty_display_type = 'ARROWS'
ob_rarmcollide.lineart.crease_threshold = 0.0
ob_larmcollide.location = (-1.527, -0.1144, 1.781)
ob_larmcollide.lock_rotations_4d = False
ob_larmcollide.empty_display_type = 'ARROWS'
ob_larmcollide.lineart.crease_threshold = 0.0
ob_hipcollide.location = (-1.527, -0.1144, 1.781)
ob_hipcollide.lock_rotations_4d = False
ob_hipcollide.empty_display_type = 'ARROWS'
ob_hipcollide.lineart.crease_threshold = 0.0
ob_hipcollide_002.location = (-1.527, -0.1144, 1.781)
ob_hipcollide_002.scale = (0.4278, 0.3572, 0.3572)
ob_hipcollide_002.lock_rotations_4d = False
ob_hipcollide_002.empty_display_type = 'ARROWS'
ob_hipcollide_002.lineart.crease_threshold = 0.0
ob_hipcollide_001.location = (-1.527, -0.1144, 1.781)
ob_hipcollide_001.scale = (0.4278, 0.3572, 0.3572)
ob_hipcollide_001.lock_rotations_4d = False
ob_hipcollide_001.empty_display_type = 'ARROWS'
ob_hipcollide_001.lineart.crease_threshold = 0.0
ob_turretcollide.location = (-1.527, -0.1144, 1.781)
ob_turretcollide.lock_rotations_4d = False
ob_turretcollide.empty_display_type = 'ARROWS'
ob_turretcollide.lineart.crease_threshold = 0.0

# ---- collection membership
col_collection_1.objects.link(ob_lamp_001)
col_collection_1.objects.link(ob_lamp)
col_collection_1.objects.link(ob_camera)
col_collection_1.objects.link(ob_torsocollide_001)
col_collection_2.objects.link(ob_leg_r)
col_collection_2.objects.link(ob_leg)
col_collection_2.objects.link(ob_rlegcollide)
col_collection_2.objects.link(ob_llegcollide)
col_collection_3.objects.link(ob_rarmcollide)
col_collection_3.objects.link(ob_larmcollide)
col_collection_4.objects.link(ob_hipcollide)
col_collection_4.objects.link(ob_hipcollide_002)
col_collection_4.objects.link(ob_hipcollide_001)
col_collection_4.objects.link(ob_turretcollide)

# ---- scene / render settings (as saved in the file)
scene.camera = ob_camera
scene.frame_start = 1; scene.frame_end = 31; scene.frame_set(35)
scene.render.engine = 'BLENDER_EEVEE_NEXT'
scene.render.image_settings.file_format = 'JPEG'
scene.render.image_settings.color_mode = 'RGB'
scene.render.image_settings.compression = 90
scene.render.resolution_x = 800
scene.render.resolution_y = 600
scene.render.pixel_aspect_x = 100.0
scene.render.pixel_aspect_y = 100.0
scene.render.fps = 25
scene.render.dither_intensity = 0.0
scene.render.use_compositing = False
scene.render.use_sequencer = False
scene.render.bake_margin = 2
scene.render.bake_bias = 0.0
scene.render.use_stamp_time = False
scene.render.use_stamp_date = False
scene.render.use_stamp_frame = False
scene.render.use_stamp_camera = False
scene.render.use_stamp_scene = False
scene.render.use_stamp_filename = False
scene.render.use_stamp_render_time = False
scene.render.stamp_font_size = 0
scene.cycles.use_denoising = False
scene.cycles.samples = 10
scene.cycles.sampling_pattern = 'TABULATED_SOBOL'
scene.cycles.light_sampling_threshold = 0.0
scene.cycles.use_adaptive_sampling = False
scene.cycles.use_light_tree = False
scene.cycles.blur_glossy = 0.0
scene.cycles.volume_bounces = 1
scene.cycles.pixel_filter_type = 'GAUSSIAN'
scene.cycles.sample_clamp_indirect = 0.0
scene.view_settings.view_transform = 'Raw'
bpy.context.view_layer.update()
